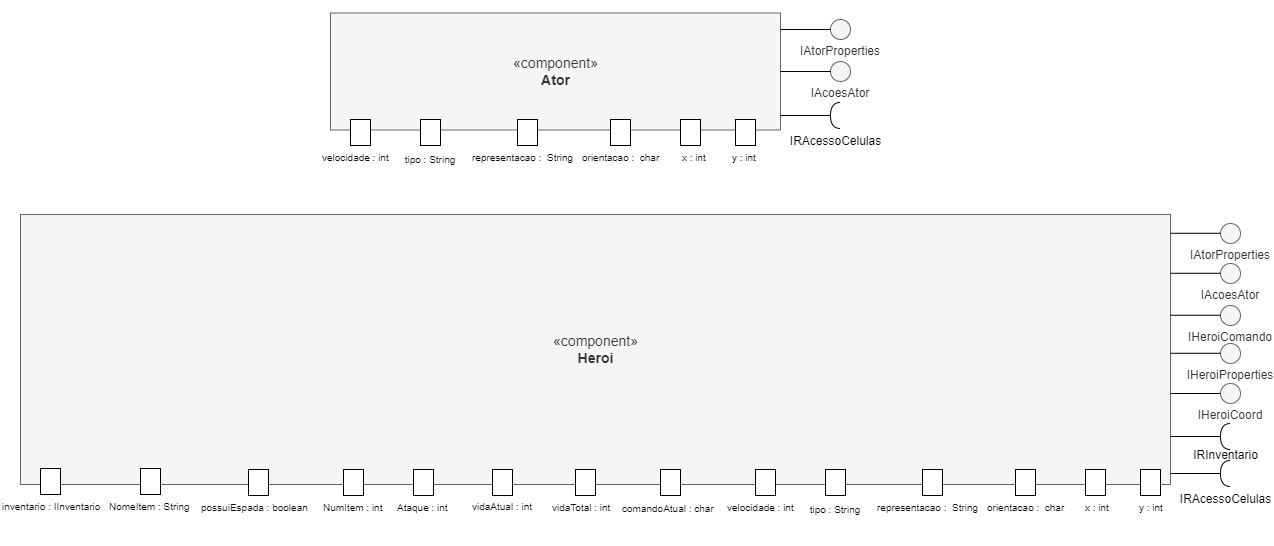

The diagram above was exported from draw.io. Its source (the exported page's mxGraphModel, read from the mxfile embedded in the PNG):
<mxGraphModel dx="3121" dy="1147" grid="1" gridSize="10" guides="1" tooltips="1" connect="1" arrows="1" fold="1" page="1" pageScale="1" pageWidth="1100" pageHeight="850" background="none" math="0" shadow="0">
  <root>
    <mxCell id="0" />
    <mxCell id="1" parent="0" />
    <mxCell id="U2xL3adtScfpbn2mRxck-153" value="&lt;div style=&quot;font-size: 14px;&quot;&gt;«component»&lt;br&gt;&lt;b&gt;Ator&lt;/b&gt;&lt;br&gt;&lt;/div&gt;" style="html=1;dropTarget=0;fillColor=#f5f5f5;fontColor=#333333;strokeColor=#666666;backgroundOutline=0;" parent="1" vertex="1">
      <mxGeometry x="120" y="278.5" width="450" height="117" as="geometry" />
    </mxCell>
    <mxCell id="U2xL3adtScfpbn2mRxck-149" value="" style="group" parent="1" vertex="1" connectable="0">
      <mxGeometry x="390" y="290" width="250" height="180" as="geometry" />
    </mxCell>
    <mxCell id="U2xL3adtScfpbn2mRxck-150" value="" style="group" parent="U2xL3adtScfpbn2mRxck-149" vertex="1" connectable="0">
      <mxGeometry y="-5" width="210" height="185" as="geometry" />
    </mxCell>
    <mxCell id="U2xL3adtScfpbn2mRxck-151" value="" style="group" parent="U2xL3adtScfpbn2mRxck-150" vertex="1" connectable="0">
      <mxGeometry y="-5" width="210" height="190" as="geometry" />
    </mxCell>
    <mxCell id="U2xL3adtScfpbn2mRxck-152" value="" style="group" parent="U2xL3adtScfpbn2mRxck-151" vertex="1" connectable="0">
      <mxGeometry width="210" height="190" as="geometry" />
    </mxCell>
    <mxCell id="U2xL3adtScfpbn2mRxck-154" value="" style="rounded=0;whiteSpace=wrap;html=1;fontSize=12;" parent="U2xL3adtScfpbn2mRxck-152" vertex="1">
      <mxGeometry x="-180" y="105" width="20" height="26" as="geometry" />
    </mxCell>
    <mxCell id="U2xL3adtScfpbn2mRxck-201" value="&lt;div&gt;orientacao :&amp;nbsp; char&lt;/div&gt;&lt;div&gt;&lt;br&gt;&lt;/div&gt;" style="text;whiteSpace=wrap;html=1;fontSize=10;" parent="U2xL3adtScfpbn2mRxck-152" vertex="1">
      <mxGeometry x="-20" y="131" width="130" height="50" as="geometry" />
    </mxCell>
    <mxCell id="U2xL3adtScfpbn2mRxck-204" value="" style="rounded=0;whiteSpace=wrap;html=1;fontSize=12;" parent="U2xL3adtScfpbn2mRxck-152" vertex="1">
      <mxGeometry x="80" y="105" width="20" height="26" as="geometry" />
    </mxCell>
    <mxCell id="U2xL3adtScfpbn2mRxck-202" value="x : int" style="text;whiteSpace=wrap;html=1;fontSize=10;" parent="U2xL3adtScfpbn2mRxck-152" vertex="1">
      <mxGeometry x="80" y="131" width="130" height="50" as="geometry" />
    </mxCell>
    <mxCell id="U2xL3adtScfpbn2mRxck-205" value="" style="rounded=0;whiteSpace=wrap;html=1;fontSize=12;" parent="U2xL3adtScfpbn2mRxck-152" vertex="1">
      <mxGeometry x="135" y="105" width="20" height="26" as="geometry" />
    </mxCell>
    <mxCell id="U2xL3adtScfpbn2mRxck-206" value="y : int" style="text;whiteSpace=wrap;html=1;fontSize=10;" parent="U2xL3adtScfpbn2mRxck-152" vertex="1">
      <mxGeometry x="130" y="131" width="60" height="40" as="geometry" />
    </mxCell>
    <mxCell id="U2xL3adtScfpbn2mRxck-200" value="" style="rounded=0;whiteSpace=wrap;html=1;fontSize=12;" parent="U2xL3adtScfpbn2mRxck-152" vertex="1">
      <mxGeometry x="10" y="105" width="20" height="26" as="geometry" />
    </mxCell>
    <mxCell id="U2xL3adtScfpbn2mRxck-209" value="" style="rounded=0;whiteSpace=wrap;html=1;fontSize=12;" parent="U2xL3adtScfpbn2mRxck-152" vertex="1">
      <mxGeometry x="-83" y="105" width="20" height="26" as="geometry" />
    </mxCell>
    <mxCell id="U2xL3adtScfpbn2mRxck-155" value="" style="group" parent="U2xL3adtScfpbn2mRxck-149" vertex="1" connectable="0">
      <mxGeometry x="180" y="78" width="60" height="26" as="geometry" />
    </mxCell>
    <mxCell id="U2xL3adtScfpbn2mRxck-156" value="IRAcessoCelulas" style="shape=requiredInterface;html=1;verticalLabelPosition=bottom;sketch=0;fontSize=12;direction=west;" parent="U2xL3adtScfpbn2mRxck-155" vertex="1">
      <mxGeometry x="50" width="10" height="26" as="geometry" />
    </mxCell>
    <mxCell id="U2xL3adtScfpbn2mRxck-157" value="" style="endArrow=none;html=1;rounded=0;fontSize=12;exitX=1;exitY=0.5;exitDx=0;exitDy=0;exitPerimeter=0;" parent="U2xL3adtScfpbn2mRxck-155" source="U2xL3adtScfpbn2mRxck-156" edge="1">
      <mxGeometry width="50" height="50" relative="1" as="geometry">
        <mxPoint x="-270" y="-13" as="sourcePoint" />
        <mxPoint y="13" as="targetPoint" />
      </mxGeometry>
    </mxCell>
    <mxCell id="U2xL3adtScfpbn2mRxck-187" value="&lt;div&gt;&lt;br&gt;&lt;/div&gt;&lt;div&gt;&lt;br&gt;&lt;/div&gt;&lt;div&gt;&lt;br&gt;&lt;/div&gt;&lt;div&gt;IAcoesAtor&lt;/div&gt;" style="ellipse;whiteSpace=wrap;html=1;aspect=fixed;fontSize=12;fillColor=#f5f5f5;fontColor=#333333;strokeColor=#666666;" parent="U2xL3adtScfpbn2mRxck-149" vertex="1">
      <mxGeometry x="230" y="37" width="20" height="20" as="geometry" />
    </mxCell>
    <mxCell id="U2xL3adtScfpbn2mRxck-190" value="&lt;div&gt;&lt;br&gt;&lt;br&gt;&lt;br&gt;&lt;/div&gt;&lt;div&gt;IAtorProperties&lt;/div&gt;" style="ellipse;whiteSpace=wrap;html=1;aspect=fixed;fontSize=12;fillColor=#f5f5f5;fontColor=#333333;strokeColor=#666666;" parent="U2xL3adtScfpbn2mRxck-149" vertex="1">
      <mxGeometry x="230" y="-5" width="20" height="20" as="geometry" />
    </mxCell>
    <mxCell id="U2xL3adtScfpbn2mRxck-192" value="" style="line;strokeWidth=1;fillColor=none;align=left;verticalAlign=middle;spacingTop=-1;spacingLeft=3;spacingRight=3;rotatable=0;labelPosition=right;points=[];portConstraint=eastwest;rounded=1;fontSize=10;" parent="U2xL3adtScfpbn2mRxck-149" vertex="1">
      <mxGeometry x="180" y="43" width="50" height="8" as="geometry" />
    </mxCell>
    <mxCell id="U2xL3adtScfpbn2mRxck-191" value="" style="line;strokeWidth=1;fillColor=none;align=left;verticalAlign=middle;spacingTop=-1;spacingLeft=3;spacingRight=3;rotatable=0;labelPosition=right;points=[];portConstraint=eastwest;rounded=1;fontSize=10;" parent="U2xL3adtScfpbn2mRxck-149" vertex="1">
      <mxGeometry x="180" y="1" width="50" height="8" as="geometry" />
    </mxCell>
    <mxCell id="U2xL3adtScfpbn2mRxck-193" value="&lt;div&gt;tipo : String&lt;/div&gt;&lt;div&gt;&lt;br&gt;&lt;/div&gt;" style="text;html=1;strokeColor=none;fillColor=none;align=center;verticalAlign=middle;whiteSpace=wrap;rounded=0;fontSize=10;" parent="1" vertex="1">
      <mxGeometry x="190" y="416" width="60" height="30" as="geometry" />
    </mxCell>
    <mxCell id="U2xL3adtScfpbn2mRxck-197" value="&lt;div&gt;representacao :&amp;nbsp; String&lt;/div&gt;&lt;div&gt;&lt;br&gt;&lt;/div&gt;" style="text;whiteSpace=wrap;html=1;fontSize=10;" parent="1" vertex="1">
      <mxGeometry x="260" y="411" width="110" height="50" as="geometry" />
    </mxCell>
    <mxCell id="U2xL3adtScfpbn2mRxck-198" style="edgeStyle=none;rounded=0;orthogonalLoop=1;jettySize=auto;html=1;entryX=1;entryY=0.5;entryDx=0;entryDy=0;fontSize=10;" parent="1" source="U2xL3adtScfpbn2mRxck-197" target="U2xL3adtScfpbn2mRxck-197" edge="1">
      <mxGeometry relative="1" as="geometry" />
    </mxCell>
    <mxCell id="U2xL3adtScfpbn2mRxck-207" value="" style="rounded=0;whiteSpace=wrap;html=1;fontSize=12;" parent="1" vertex="1">
      <mxGeometry x="140" y="385" width="20" height="26" as="geometry" />
    </mxCell>
    <mxCell id="U2xL3adtScfpbn2mRxck-208" value="velocidade : int" style="text;whiteSpace=wrap;html=1;fontSize=10;" parent="1" vertex="1">
      <mxGeometry x="110" y="411" width="80" height="50" as="geometry" />
    </mxCell>
    <mxCell id="U2xL3adtScfpbn2mRxck-194" style="edgeStyle=none;rounded=0;orthogonalLoop=1;jettySize=auto;html=1;entryX=0;entryY=0.5;entryDx=0;entryDy=0;fontSize=10;" parent="1" source="U2xL3adtScfpbn2mRxck-153" target="U2xL3adtScfpbn2mRxck-153" edge="1">
      <mxGeometry relative="1" as="geometry" />
    </mxCell>
    <mxCell id="U2xL3adtScfpbn2mRxck-199" style="edgeStyle=none;rounded=0;orthogonalLoop=1;jettySize=auto;html=1;entryX=0;entryY=0.5;entryDx=0;entryDy=0;fontSize=10;" parent="1" source="U2xL3adtScfpbn2mRxck-153" target="U2xL3adtScfpbn2mRxck-153" edge="1">
      <mxGeometry relative="1" as="geometry" />
    </mxCell>
    <mxCell id="U2xL3adtScfpbn2mRxck-189" value="" style="edgeStyle=orthogonalEdgeStyle;orthogonalLoop=1;jettySize=auto;html=1;fontSize=10;rounded=0;strokeColor=none;" parent="1" source="U2xL3adtScfpbn2mRxck-187" target="U2xL3adtScfpbn2mRxck-153" edge="1">
      <mxGeometry relative="1" as="geometry">
        <Array as="points">
          <mxPoint x="580" y="325" />
          <mxPoint x="580" y="325" />
        </Array>
      </mxGeometry>
    </mxCell>
    <mxCell id="ryKMaqUTZrdx4qQvEKiC-1" value="&lt;div style=&quot;font-size: 14px;&quot;&gt;«component»&lt;br&gt;&lt;b&gt;Heroi&lt;/b&gt;&lt;br&gt;&lt;/div&gt;" style="html=1;dropTarget=0;fillColor=#f5f5f5;fontColor=#333333;strokeColor=#666666;backgroundOutline=0;" parent="1" vertex="1">
      <mxGeometry x="-190" y="480" width="1150" height="270" as="geometry" />
    </mxCell>
    <mxCell id="ryKMaqUTZrdx4qQvEKiC-2" value="" style="group" parent="1" vertex="1" connectable="0">
      <mxGeometry x="960" y="689" width="60" height="66" as="geometry" />
    </mxCell>
    <mxCell id="ryKMaqUTZrdx4qQvEKiC-3" value="&lt;div&gt;IRInventario&lt;/div&gt;&lt;div&gt;&lt;br&gt;&lt;/div&gt;" style="shape=requiredInterface;html=1;verticalLabelPosition=bottom;sketch=0;fontSize=12;direction=west;" parent="ryKMaqUTZrdx4qQvEKiC-2" vertex="1">
      <mxGeometry x="50" width="10" height="26" as="geometry" />
    </mxCell>
    <mxCell id="ryKMaqUTZrdx4qQvEKiC-4" value="" style="endArrow=none;html=1;rounded=0;fontSize=12;exitX=1;exitY=0.5;exitDx=0;exitDy=0;exitPerimeter=0;" parent="ryKMaqUTZrdx4qQvEKiC-2" source="ryKMaqUTZrdx4qQvEKiC-3" edge="1">
      <mxGeometry width="50" height="50" relative="1" as="geometry">
        <mxPoint x="-270" y="-13" as="sourcePoint" />
        <mxPoint y="13" as="targetPoint" />
      </mxGeometry>
    </mxCell>
    <mxCell id="ryKMaqUTZrdx4qQvEKiC-25" value="IRAcessoCelulas" style="shape=requiredInterface;html=1;verticalLabelPosition=bottom;sketch=0;fontSize=12;direction=west;" parent="ryKMaqUTZrdx4qQvEKiC-2" vertex="1">
      <mxGeometry x="50" y="37" width="10" height="26" as="geometry" />
    </mxCell>
    <mxCell id="ryKMaqUTZrdx4qQvEKiC-21" value="&lt;div&gt;&lt;br&gt;&lt;/div&gt;&lt;div&gt;&lt;br&gt;&lt;/div&gt;&lt;div&gt;&lt;br&gt;&lt;/div&gt;&lt;div&gt;IHeroiCoord&lt;/div&gt;" style="ellipse;whiteSpace=wrap;html=1;aspect=fixed;fontSize=12;fillColor=#f5f5f5;fontColor=#333333;strokeColor=#666666;" parent="1" vertex="1">
      <mxGeometry x="1010" y="649" width="20" height="20" as="geometry" />
    </mxCell>
    <mxCell id="ryKMaqUTZrdx4qQvEKiC-22" value="&lt;div&gt;&lt;br&gt;&lt;/div&gt;&lt;div&gt;&lt;br&gt;&lt;/div&gt;&lt;div&gt;&lt;br&gt;&lt;/div&gt;&lt;div&gt;IHeroiProperties&lt;/div&gt;" style="ellipse;whiteSpace=wrap;html=1;aspect=fixed;fontSize=12;fillColor=#f5f5f5;fontColor=#333333;strokeColor=#666666;" parent="1" vertex="1">
      <mxGeometry x="1010" y="609" width="20" height="20" as="geometry" />
    </mxCell>
    <mxCell id="ryKMaqUTZrdx4qQvEKiC-23" value="&lt;div&gt;&lt;br&gt;&lt;/div&gt;&lt;div&gt;&lt;br&gt;&lt;/div&gt;&lt;div&gt;&lt;br&gt;&lt;/div&gt;&lt;div&gt;IHeroiComando&lt;/div&gt;" style="ellipse;whiteSpace=wrap;html=1;aspect=fixed;fontSize=12;fillColor=#f5f5f5;fontColor=#333333;strokeColor=#666666;" parent="1" vertex="1">
      <mxGeometry x="1010" y="571" width="20" height="20" as="geometry" />
    </mxCell>
    <mxCell id="ryKMaqUTZrdx4qQvEKiC-26" value="" style="endArrow=none;html=1;rounded=0;entryX=1;entryY=0.5;entryDx=0;entryDy=0;entryPerimeter=0;" parent="1" target="ryKMaqUTZrdx4qQvEKiC-25" edge="1">
      <mxGeometry width="50" height="50" relative="1" as="geometry">
        <mxPoint x="960" y="739" as="sourcePoint" />
        <mxPoint x="780" y="599" as="targetPoint" />
      </mxGeometry>
    </mxCell>
    <mxCell id="ryKMaqUTZrdx4qQvEKiC-27" value="&lt;div&gt;&lt;br&gt;&lt;/div&gt;&lt;div&gt;&lt;br&gt;&lt;/div&gt;&lt;div&gt;&lt;br&gt;&lt;/div&gt;&lt;div&gt;IAcoesAtor&lt;/div&gt;" style="ellipse;whiteSpace=wrap;html=1;aspect=fixed;fontSize=12;fillColor=#f5f5f5;fontColor=#333333;strokeColor=#666666;" parent="1" vertex="1">
      <mxGeometry x="1010" y="529" width="20" height="20" as="geometry" />
    </mxCell>
    <mxCell id="ryKMaqUTZrdx4qQvEKiC-29" value="&lt;div&gt;&lt;br&gt;&lt;br&gt;&lt;br&gt;&lt;/div&gt;&lt;div&gt;IAtorProperties&lt;/div&gt;" style="ellipse;whiteSpace=wrap;html=1;aspect=fixed;fontSize=12;fillColor=#f5f5f5;fontColor=#333333;strokeColor=#666666;" parent="1" vertex="1">
      <mxGeometry x="1010" y="489" width="20" height="20" as="geometry" />
    </mxCell>
    <mxCell id="ryKMaqUTZrdx4qQvEKiC-31" value="" style="endArrow=none;html=1;rounded=0;entryX=0;entryY=0.5;entryDx=0;entryDy=0;" parent="1" target="ryKMaqUTZrdx4qQvEKiC-21" edge="1">
      <mxGeometry width="50" height="50" relative="1" as="geometry">
        <mxPoint x="960" y="659" as="sourcePoint" />
        <mxPoint x="830" y="639" as="targetPoint" />
      </mxGeometry>
    </mxCell>
    <mxCell id="ryKMaqUTZrdx4qQvEKiC-32" value="" style="endArrow=none;html=1;rounded=0;entryX=0;entryY=0.5;entryDx=0;entryDy=0;" parent="1" edge="1">
      <mxGeometry width="50" height="50" relative="1" as="geometry">
        <mxPoint x="960" y="618.76" as="sourcePoint" />
        <mxPoint x="1010" y="618.76" as="targetPoint" />
      </mxGeometry>
    </mxCell>
    <mxCell id="ryKMaqUTZrdx4qQvEKiC-33" value="" style="endArrow=none;html=1;rounded=0;entryX=0;entryY=0.5;entryDx=0;entryDy=0;" parent="1" edge="1">
      <mxGeometry width="50" height="50" relative="1" as="geometry">
        <mxPoint x="960" y="580.76" as="sourcePoint" />
        <mxPoint x="1010" y="580.76" as="targetPoint" />
      </mxGeometry>
    </mxCell>
    <mxCell id="ryKMaqUTZrdx4qQvEKiC-34" value="" style="endArrow=none;html=1;rounded=0;entryX=0;entryY=0.5;entryDx=0;entryDy=0;" parent="1" edge="1">
      <mxGeometry width="50" height="50" relative="1" as="geometry">
        <mxPoint x="960" y="538.76" as="sourcePoint" />
        <mxPoint x="1010" y="538.76" as="targetPoint" />
      </mxGeometry>
    </mxCell>
    <mxCell id="ryKMaqUTZrdx4qQvEKiC-35" value="" style="endArrow=none;html=1;rounded=0;entryX=0;entryY=0.5;entryDx=0;entryDy=0;" parent="1" edge="1">
      <mxGeometry width="50" height="50" relative="1" as="geometry">
        <mxPoint x="960" y="498.76" as="sourcePoint" />
        <mxPoint x="1010" y="498.76" as="targetPoint" />
      </mxGeometry>
    </mxCell>
    <mxCell id="ryKMaqUTZrdx4qQvEKiC-36" value="" style="rounded=0;whiteSpace=wrap;html=1;fontSize=12;" parent="1" vertex="1">
      <mxGeometry x="615" y="735" width="20" height="26" as="geometry" />
    </mxCell>
    <mxCell id="ryKMaqUTZrdx4qQvEKiC-37" value="&lt;div&gt;orientacao :&amp;nbsp; char&lt;/div&gt;&lt;div&gt;&lt;br&gt;&lt;/div&gt;" style="text;whiteSpace=wrap;html=1;fontSize=10;" parent="1" vertex="1">
      <mxGeometry x="775" y="761" width="130" height="50" as="geometry" />
    </mxCell>
    <mxCell id="ryKMaqUTZrdx4qQvEKiC-38" value="" style="rounded=0;whiteSpace=wrap;html=1;fontSize=12;" parent="1" vertex="1">
      <mxGeometry x="875" y="735" width="20" height="26" as="geometry" />
    </mxCell>
    <mxCell id="ryKMaqUTZrdx4qQvEKiC-39" value="" style="rounded=0;whiteSpace=wrap;html=1;fontSize=12;" parent="1" vertex="1">
      <mxGeometry x="930" y="735" width="20" height="26" as="geometry" />
    </mxCell>
    <mxCell id="ryKMaqUTZrdx4qQvEKiC-40" value="" style="rounded=0;whiteSpace=wrap;html=1;fontSize=12;" parent="1" vertex="1">
      <mxGeometry x="805" y="735" width="20" height="26" as="geometry" />
    </mxCell>
    <mxCell id="ryKMaqUTZrdx4qQvEKiC-41" value="" style="rounded=0;whiteSpace=wrap;html=1;fontSize=12;" parent="1" vertex="1">
      <mxGeometry x="712" y="735" width="20" height="26" as="geometry" />
    </mxCell>
    <mxCell id="ryKMaqUTZrdx4qQvEKiC-42" value="&lt;div&gt;tipo : String&lt;/div&gt;&lt;div&gt;&lt;br&gt;&lt;/div&gt;" style="text;html=1;strokeColor=none;fillColor=none;align=center;verticalAlign=middle;whiteSpace=wrap;rounded=0;fontSize=10;" parent="1" vertex="1">
      <mxGeometry x="595" y="766" width="60" height="30" as="geometry" />
    </mxCell>
    <mxCell id="ryKMaqUTZrdx4qQvEKiC-43" value="&lt;div&gt;representacao :&amp;nbsp; String&lt;/div&gt;&lt;div&gt;&lt;br&gt;&lt;/div&gt;" style="text;whiteSpace=wrap;html=1;fontSize=10;" parent="1" vertex="1">
      <mxGeometry x="665" y="761" width="110" height="50" as="geometry" />
    </mxCell>
    <mxCell id="ryKMaqUTZrdx4qQvEKiC-44" style="edgeStyle=none;rounded=0;orthogonalLoop=1;jettySize=auto;html=1;entryX=1;entryY=0.5;entryDx=0;entryDy=0;fontSize=10;" parent="1" source="ryKMaqUTZrdx4qQvEKiC-43" target="ryKMaqUTZrdx4qQvEKiC-43" edge="1">
      <mxGeometry relative="1" as="geometry" />
    </mxCell>
    <mxCell id="ryKMaqUTZrdx4qQvEKiC-45" value="" style="rounded=0;whiteSpace=wrap;html=1;fontSize=12;" parent="1" vertex="1">
      <mxGeometry x="545" y="735" width="20" height="26" as="geometry" />
    </mxCell>
    <mxCell id="ryKMaqUTZrdx4qQvEKiC-46" value="velocidade : int" style="text;whiteSpace=wrap;html=1;fontSize=10;" parent="1" vertex="1">
      <mxGeometry x="515" y="761" width="80" height="50" as="geometry" />
    </mxCell>
    <mxCell id="ryKMaqUTZrdx4qQvEKiC-47" value="y : int" style="text;whiteSpace=wrap;html=1;fontSize=10;" parent="1" vertex="1">
      <mxGeometry x="927" y="761" width="60" height="40" as="geometry" />
    </mxCell>
    <mxCell id="ryKMaqUTZrdx4qQvEKiC-48" value="x : int" style="text;whiteSpace=wrap;html=1;fontSize=10;" parent="1" vertex="1">
      <mxGeometry x="873" y="761" width="60" height="40" as="geometry" />
    </mxCell>
    <mxCell id="ryKMaqUTZrdx4qQvEKiC-49" value="" style="rounded=0;whiteSpace=wrap;html=1;fontSize=12;" parent="1" vertex="1">
      <mxGeometry x="450" y="735" width="20" height="26" as="geometry" />
    </mxCell>
    <mxCell id="ryKMaqUTZrdx4qQvEKiC-50" value="&lt;font style=&quot;font-size: 10px;&quot;&gt;comandoAtual : char&lt;/font&gt;" style="text;whiteSpace=wrap;html=1;" parent="1" vertex="1">
      <mxGeometry x="410" y="760" width="120" height="40" as="geometry" />
    </mxCell>
    <mxCell id="ryKMaqUTZrdx4qQvEKiC-51" value="" style="rounded=0;whiteSpace=wrap;html=1;fontSize=12;" parent="1" vertex="1">
      <mxGeometry x="365" y="735" width="20" height="26" as="geometry" />
    </mxCell>
    <mxCell id="ryKMaqUTZrdx4qQvEKiC-52" value="&lt;font style=&quot;font-size: 10px;&quot;&gt;vidaTotal : int&lt;br&gt;&lt;/font&gt;" style="text;whiteSpace=wrap;html=1;fontSize=10;" parent="1" vertex="1">
      <mxGeometry x="340" y="761" width="70" height="40" as="geometry" />
    </mxCell>
    <mxCell id="ryKMaqUTZrdx4qQvEKiC-53" value="" style="rounded=0;whiteSpace=wrap;html=1;fontSize=12;" parent="1" vertex="1">
      <mxGeometry x="282" y="735" width="20" height="26" as="geometry" />
    </mxCell>
    <mxCell id="ryKMaqUTZrdx4qQvEKiC-54" value="&lt;font style=&quot;font-size: 10px;&quot;&gt;vidaAtual : int&lt;br&gt;&lt;/font&gt;" style="text;whiteSpace=wrap;html=1;fontSize=10;" parent="1" vertex="1">
      <mxGeometry x="260" y="760" width="70" height="40" as="geometry" />
    </mxCell>
    <mxCell id="ryKMaqUTZrdx4qQvEKiC-55" value="" style="rounded=0;whiteSpace=wrap;html=1;fontSize=12;" parent="1" vertex="1">
      <mxGeometry x="203" y="735" width="20" height="26" as="geometry" />
    </mxCell>
    <mxCell id="ryKMaqUTZrdx4qQvEKiC-56" value="" style="rounded=0;whiteSpace=wrap;html=1;fontSize=12;" parent="1" vertex="1">
      <mxGeometry x="133" y="735" width="20" height="26" as="geometry" />
    </mxCell>
    <mxCell id="ryKMaqUTZrdx4qQvEKiC-57" value="" style="rounded=0;whiteSpace=wrap;html=1;fontSize=12;" parent="1" vertex="1">
      <mxGeometry x="38" y="735" width="20" height="26" as="geometry" />
    </mxCell>
    <mxCell id="ryKMaqUTZrdx4qQvEKiC-58" value="" style="rounded=0;whiteSpace=wrap;html=1;fontSize=12;" parent="1" vertex="1">
      <mxGeometry x="-70" y="734" width="20" height="26" as="geometry" />
    </mxCell>
    <mxCell id="ryKMaqUTZrdx4qQvEKiC-59" value="" style="rounded=0;whiteSpace=wrap;html=1;fontSize=12;" parent="1" vertex="1">
      <mxGeometry x="-170" y="734" width="20" height="26" as="geometry" />
    </mxCell>
    <mxCell id="ryKMaqUTZrdx4qQvEKiC-60" value="&lt;font style=&quot;font-size: 10px;&quot;&gt;Ataque : int&lt;br&gt;&lt;/font&gt;" style="text;whiteSpace=wrap;html=1;fontSize=10;" parent="1" vertex="1">
      <mxGeometry x="185" y="761" width="70" height="40" as="geometry" />
    </mxCell>
    <mxCell id="ryKMaqUTZrdx4qQvEKiC-61" value="possuiEspada : boolean" style="text;whiteSpace=wrap;html=1;fontSize=10;" parent="1" vertex="1">
      <mxGeometry x="-11" y="761" width="137" height="40" as="geometry" />
    </mxCell>
    <mxCell id="ryKMaqUTZrdx4qQvEKiC-62" value="NumItem : int" style="text;whiteSpace=wrap;html=1;fontSize=10;" parent="1" vertex="1">
      <mxGeometry x="111" y="761" width="70" height="40" as="geometry" />
    </mxCell>
    <mxCell id="ryKMaqUTZrdx4qQvEKiC-63" value="NomeItem : String" style="text;whiteSpace=wrap;html=1;fontSize=10;" parent="1" vertex="1">
      <mxGeometry x="-103.5" y="760" width="85" height="40" as="geometry" />
    </mxCell>
    <mxCell id="ryKMaqUTZrdx4qQvEKiC-64" value="inventario : IInventario" style="text;whiteSpace=wrap;html=1;fontSize=10;" parent="1" vertex="1">
      <mxGeometry x="-210" y="760" width="112.5" height="40" as="geometry" />
    </mxCell>
  </root>
</mxGraphModel>